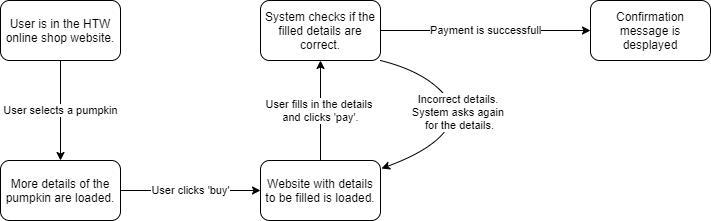

The diagram above was exported from draw.io. Its source (the exported page's mxGraphModel, read from the mxfile embedded in the PNG):
<mxGraphModel dx="868" dy="2731" grid="1" gridSize="10" guides="1" tooltips="1" connect="1" arrows="1" fold="1" page="1" pageScale="1" pageWidth="827" pageHeight="1169" math="0" shadow="0">
  <root>
    <mxCell id="0" />
    <mxCell id="1" parent="0" />
    <mxCell id="r1-1g2XoD4lUl6WWF49G-16" value="User selects a pumpkin" style="edgeStyle=orthogonalEdgeStyle;rounded=0;orthogonalLoop=1;jettySize=auto;html=1;" edge="1" parent="1" source="r1-1g2XoD4lUl6WWF49G-14" target="r1-1g2XoD4lUl6WWF49G-15">
      <mxGeometry relative="1" as="geometry" />
    </mxCell>
    <mxCell id="r1-1g2XoD4lUl6WWF49G-14" value="User is in the HTW online shop website." style="rounded=1;whiteSpace=wrap;html=1;" vertex="1" parent="1">
      <mxGeometry x="20" y="-2290" width="120" height="60" as="geometry" />
    </mxCell>
    <mxCell id="r1-1g2XoD4lUl6WWF49G-18" value="User clicks 'buy'" style="edgeStyle=orthogonalEdgeStyle;rounded=0;orthogonalLoop=1;jettySize=auto;html=1;" edge="1" parent="1" source="r1-1g2XoD4lUl6WWF49G-15" target="r1-1g2XoD4lUl6WWF49G-17">
      <mxGeometry relative="1" as="geometry" />
    </mxCell>
    <mxCell id="r1-1g2XoD4lUl6WWF49G-15" value="More details of the pumpkin are loaded." style="whiteSpace=wrap;html=1;rounded=1;" vertex="1" parent="1">
      <mxGeometry x="20" y="-2130" width="120" height="60" as="geometry" />
    </mxCell>
    <mxCell id="r1-1g2XoD4lUl6WWF49G-20" value="User fills in the details &lt;br&gt;and clicks 'pay'." style="edgeStyle=orthogonalEdgeStyle;rounded=0;orthogonalLoop=1;jettySize=auto;html=1;" edge="1" parent="1" source="r1-1g2XoD4lUl6WWF49G-17" target="r1-1g2XoD4lUl6WWF49G-19">
      <mxGeometry relative="1" as="geometry" />
    </mxCell>
    <mxCell id="r1-1g2XoD4lUl6WWF49G-17" value="Website with details to be filled is loaded." style="whiteSpace=wrap;html=1;rounded=1;" vertex="1" parent="1">
      <mxGeometry x="280" y="-2130" width="120" height="60" as="geometry" />
    </mxCell>
    <mxCell id="r1-1g2XoD4lUl6WWF49G-22" value="Payment is successfull" style="edgeStyle=orthogonalEdgeStyle;rounded=0;orthogonalLoop=1;jettySize=auto;html=1;" edge="1" parent="1" source="r1-1g2XoD4lUl6WWF49G-19" target="r1-1g2XoD4lUl6WWF49G-21">
      <mxGeometry relative="1" as="geometry" />
    </mxCell>
    <mxCell id="r1-1g2XoD4lUl6WWF49G-19" value="System checks if the filled details are correct." style="whiteSpace=wrap;html=1;rounded=1;" vertex="1" parent="1">
      <mxGeometry x="280" y="-2290" width="120" height="60" as="geometry" />
    </mxCell>
    <mxCell id="r1-1g2XoD4lUl6WWF49G-21" value="Confirmation message is desplayed" style="whiteSpace=wrap;html=1;rounded=1;" vertex="1" parent="1">
      <mxGeometry x="610" y="-2290" width="120" height="60" as="geometry" />
    </mxCell>
    <mxCell id="r1-1g2XoD4lUl6WWF49G-29" value="Incorrect details. &lt;br&gt;System asks again &lt;br&gt;for the details." style="endArrow=classic;html=1;exitX=1;exitY=1;exitDx=0;exitDy=0;entryX=1.008;entryY=0.133;entryDx=0;entryDy=0;entryPerimeter=0;curved=1;" edge="1" parent="1" source="r1-1g2XoD4lUl6WWF49G-19" target="r1-1g2XoD4lUl6WWF49G-17">
      <mxGeometry width="50" height="50" relative="1" as="geometry">
        <mxPoint x="570" y="-2110" as="sourcePoint" />
        <mxPoint x="510" y="-2220" as="targetPoint" />
        <Array as="points">
          <mxPoint x="440" y="-2220" />
          <mxPoint x="480" y="-2180" />
          <mxPoint x="450" y="-2140" />
        </Array>
      </mxGeometry>
    </mxCell>
  </root>
</mxGraphModel>